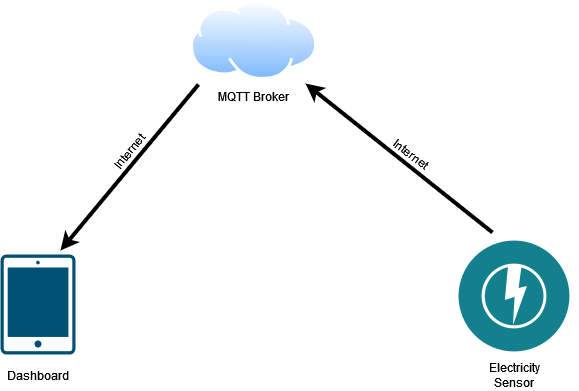

The diagram above was exported from draw.io. Its source (the exported page's mxGraphModel, read from the mxfile embedded in the PNG):
<mxGraphModel dx="868" dy="440" grid="1" gridSize="10" guides="1" tooltips="1" connect="1" arrows="1" fold="1" page="1" pageScale="1" pageWidth="850" pageHeight="1100" math="0" shadow="0">
  <root>
    <mxCell id="0" />
    <mxCell id="1" parent="0" />
    <mxCell id="d9ZYOFI48Y9Vw55Gkd8p-1" value="" style="sketch=0;points=[[0.015,0.015,0],[0.985,0.015,0],[0.985,0.985,0],[0.015,0.985,0],[0.25,0,0],[0.5,0,0],[0.75,0,0],[1,0.25,0],[1,0.5,0],[1,0.75,0],[0.75,1,0],[0.5,1,0],[0.25,1,0],[0,0.75,0],[0,0.5,0],[0,0.25,0]];verticalLabelPosition=bottom;html=1;verticalAlign=top;aspect=fixed;align=center;pointerEvents=1;shape=mxgraph.cisco19.handheld;fillColor=#005073;strokeColor=none;" vertex="1" parent="1">
      <mxGeometry x="150" y="344" width="75" height="100" as="geometry" />
    </mxCell>
    <mxCell id="d9ZYOFI48Y9Vw55Gkd8p-2" value="MQTT Broker" style="aspect=fixed;perimeter=ellipsePerimeter;html=1;align=center;shadow=0;dashed=0;spacingTop=3;image;image=img/lib/active_directory/internet_cloud.svg;" vertex="1" parent="1">
      <mxGeometry x="340" y="90" width="126.98" height="80" as="geometry" />
    </mxCell>
    <mxCell id="d9ZYOFI48Y9Vw55Gkd8p-3" value="" style="shape=image;html=1;verticalAlign=top;verticalLabelPosition=bottom;labelBackgroundColor=#ffffff;imageAspect=0;aspect=fixed;image=https://cdn0.iconfinder.com/data/icons/citycons/150/Citycons_power-128.png" vertex="1" parent="1">
      <mxGeometry x="600" y="322" width="128" height="128" as="geometry" />
    </mxCell>
    <mxCell id="d9ZYOFI48Y9Vw55Gkd8p-4" value="" style="endArrow=classic;html=1;rounded=0;exitX=0.063;exitY=1.05;exitDx=0;exitDy=0;exitPerimeter=0;strokeWidth=4;" edge="1" parent="1" source="d9ZYOFI48Y9Vw55Gkd8p-2">
      <mxGeometry width="50" height="50" relative="1" as="geometry">
        <mxPoint x="400" y="330" as="sourcePoint" />
        <mxPoint x="210" y="340" as="targetPoint" />
      </mxGeometry>
    </mxCell>
    <mxCell id="d9ZYOFI48Y9Vw55Gkd8p-5" value="" style="endArrow=classic;html=1;rounded=0;exitX=0.328;exitY=0;exitDx=0;exitDy=0;exitPerimeter=0;strokeWidth=4;entryX=0.906;entryY=1.038;entryDx=0;entryDy=0;entryPerimeter=0;" edge="1" parent="1" source="d9ZYOFI48Y9Vw55Gkd8p-3" target="d9ZYOFI48Y9Vw55Gkd8p-2">
      <mxGeometry width="50" height="50" relative="1" as="geometry">
        <mxPoint x="357.99974" y="184" as="sourcePoint" />
        <mxPoint x="479.1984" y="195" as="targetPoint" />
      </mxGeometry>
    </mxCell>
    <mxCell id="d9ZYOFI48Y9Vw55Gkd8p-8" value="Internet" style="text;html=1;strokeColor=none;fillColor=none;align=center;verticalAlign=middle;whiteSpace=wrap;rounded=0;rotation=37;" vertex="1" parent="1">
      <mxGeometry x="531" y="229" width="60" height="30" as="geometry" />
    </mxCell>
    <mxCell id="d9ZYOFI48Y9Vw55Gkd8p-9" value="Internet" style="text;html=1;strokeColor=none;fillColor=none;align=center;verticalAlign=middle;whiteSpace=wrap;rounded=0;rotation=-51;" vertex="1" parent="1">
      <mxGeometry x="249" y="226" width="60" height="30" as="geometry" />
    </mxCell>
    <mxCell id="d9ZYOFI48Y9Vw55Gkd8p-11" value="Electricity Sensor" style="text;html=1;strokeColor=none;fillColor=none;align=center;verticalAlign=middle;whiteSpace=wrap;rounded=0;" vertex="1" parent="1">
      <mxGeometry x="634" y="450" width="60" height="30" as="geometry" />
    </mxCell>
    <mxCell id="d9ZYOFI48Y9Vw55Gkd8p-13" value="Dashboard " style="text;html=1;strokeColor=none;fillColor=none;align=center;verticalAlign=middle;whiteSpace=wrap;rounded=0;" vertex="1" parent="1">
      <mxGeometry x="157.5" y="450" width="60" height="30" as="geometry" />
    </mxCell>
  </root>
</mxGraphModel>